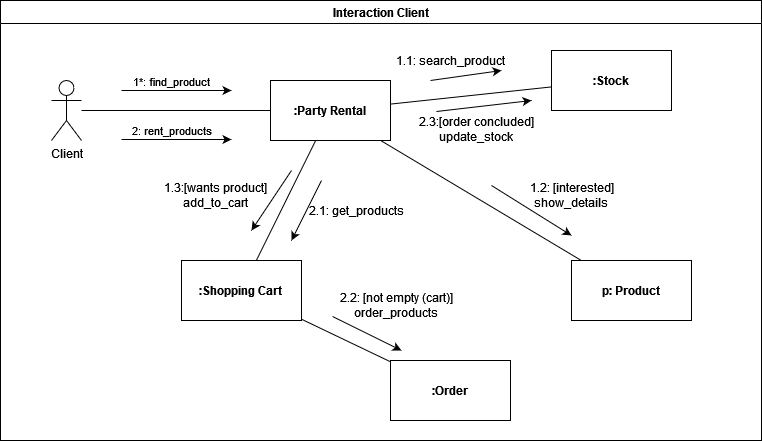

The diagram above was exported from draw.io. Its source (the exported page's mxGraphModel, read from the mxfile embedded in the PNG):
<mxGraphModel dx="1038" dy="556" grid="1" gridSize="10" guides="1" tooltips="1" connect="1" arrows="1" fold="1" page="1" pageScale="1" pageWidth="827" pageHeight="1169" math="0" shadow="0">
  <root>
    <mxCell id="0" />
    <mxCell id="1" parent="0" />
    <mxCell id="lOfTcEBLDfjgALfIyGRS-1" value="Interaction Client" style="swimlane;" parent="1" vertex="1">
      <mxGeometry x="39" y="40" width="761" height="440" as="geometry">
        <mxRectangle x="310" y="190" width="180" height="23" as="alternateBounds" />
      </mxGeometry>
    </mxCell>
    <mxCell id="lOfTcEBLDfjgALfIyGRS-10" style="edgeStyle=orthogonalEdgeStyle;rounded=0;orthogonalLoop=1;jettySize=auto;html=1;fontSize=12;endArrow=none;endFill=0;" parent="lOfTcEBLDfjgALfIyGRS-1" source="lOfTcEBLDfjgALfIyGRS-2" target="lOfTcEBLDfjgALfIyGRS-7" edge="1">
      <mxGeometry relative="1" as="geometry" />
    </mxCell>
    <mxCell id="Pk8x490AaHL8xYVgq3oN-1" value="1*: find_product" style="edgeLabel;html=1;align=center;verticalAlign=middle;resizable=0;points=[];" parent="lOfTcEBLDfjgALfIyGRS-10" vertex="1" connectable="0">
      <mxGeometry x="0.2063" y="2" relative="1" as="geometry">
        <mxPoint x="-25" y="-28" as="offset" />
      </mxGeometry>
    </mxCell>
    <mxCell id="lOfTcEBLDfjgALfIyGRS-2" value="Client" style="shape=umlActor;verticalLabelPosition=bottom;verticalAlign=top;html=1;outlineConnect=0;strokeWidth=1;" parent="lOfTcEBLDfjgALfIyGRS-1" vertex="1">
      <mxGeometry x="51" y="80" width="30" height="60" as="geometry" />
    </mxCell>
    <mxCell id="Pk8x490AaHL8xYVgq3oN-2" style="rounded=0;orthogonalLoop=1;jettySize=auto;html=1;endArrow=none;endFill=0;" parent="lOfTcEBLDfjgALfIyGRS-1" source="lOfTcEBLDfjgALfIyGRS-7" target="lOfTcEBLDfjgALfIyGRS-12" edge="1">
      <mxGeometry relative="1" as="geometry" />
    </mxCell>
    <mxCell id="Pk8x490AaHL8xYVgq3oN-6" style="rounded=0;orthogonalLoop=1;jettySize=auto;html=1;endArrow=none;endFill=0;" parent="lOfTcEBLDfjgALfIyGRS-1" source="lOfTcEBLDfjgALfIyGRS-7" target="lOfTcEBLDfjgALfIyGRS-8" edge="1">
      <mxGeometry relative="1" as="geometry" />
    </mxCell>
    <mxCell id="Pk8x490AaHL8xYVgq3oN-8" style="edgeStyle=none;rounded=0;orthogonalLoop=1;jettySize=auto;html=1;endArrow=none;endFill=0;" parent="lOfTcEBLDfjgALfIyGRS-1" source="lOfTcEBLDfjgALfIyGRS-7" target="Pk8x490AaHL8xYVgq3oN-7" edge="1">
      <mxGeometry relative="1" as="geometry" />
    </mxCell>
    <mxCell id="lOfTcEBLDfjgALfIyGRS-7" value="&lt;font style=&quot;font-size: 12px&quot;&gt;&lt;b&gt;&lt;font style=&quot;font-size: 12px&quot;&gt;:Party Rental&lt;/font&gt;&lt;/b&gt;&lt;/font&gt;" style="rounded=0;whiteSpace=wrap;html=1;strokeWidth=1;" parent="lOfTcEBLDfjgALfIyGRS-1" vertex="1">
      <mxGeometry x="270" y="80" width="120" height="60" as="geometry" />
    </mxCell>
    <mxCell id="Pk8x490AaHL8xYVgq3oN-13" style="edgeStyle=none;rounded=0;orthogonalLoop=1;jettySize=auto;html=1;endArrow=none;endFill=0;" parent="lOfTcEBLDfjgALfIyGRS-1" source="lOfTcEBLDfjgALfIyGRS-8" target="Pk8x490AaHL8xYVgq3oN-12" edge="1">
      <mxGeometry relative="1" as="geometry" />
    </mxCell>
    <mxCell id="lOfTcEBLDfjgALfIyGRS-8" value="&lt;b&gt;:Shopping Cart&lt;br&gt;&lt;/b&gt;" style="rounded=0;whiteSpace=wrap;html=1;strokeWidth=1;" parent="lOfTcEBLDfjgALfIyGRS-1" vertex="1">
      <mxGeometry x="181" y="260" width="120" height="60" as="geometry" />
    </mxCell>
    <mxCell id="lOfTcEBLDfjgALfIyGRS-12" value=":Stock" style="rounded=0;whiteSpace=wrap;html=1;fontSize=12;strokeWidth=1;fontStyle=1" parent="lOfTcEBLDfjgALfIyGRS-1" vertex="1">
      <mxGeometry x="551" y="50" width="120" height="60" as="geometry" />
    </mxCell>
    <mxCell id="Pk8x490AaHL8xYVgq3oN-7" value="&lt;b&gt;p: Product&lt;br&gt;&lt;/b&gt;" style="rounded=0;whiteSpace=wrap;html=1;" parent="lOfTcEBLDfjgALfIyGRS-1" vertex="1">
      <mxGeometry x="571" y="260" width="120" height="60" as="geometry" />
    </mxCell>
    <mxCell id="Pk8x490AaHL8xYVgq3oN-10" value="2: rent_products" style="edgeLabel;html=1;align=center;verticalAlign=middle;resizable=0;points=[];" parent="lOfTcEBLDfjgALfIyGRS-1" vertex="1" connectable="0">
      <mxGeometry x="170" y="129" as="geometry" />
    </mxCell>
    <mxCell id="Pk8x490AaHL8xYVgq3oN-11" value="" style="endArrow=classic;html=1;rounded=0;" parent="lOfTcEBLDfjgALfIyGRS-1" edge="1">
      <mxGeometry width="50" height="50" relative="1" as="geometry">
        <mxPoint x="121" y="139" as="sourcePoint" />
        <mxPoint x="231" y="139" as="targetPoint" />
      </mxGeometry>
    </mxCell>
    <mxCell id="Pk8x490AaHL8xYVgq3oN-12" value="&lt;b&gt;:Order&lt;/b&gt;" style="rounded=0;whiteSpace=wrap;html=1;" parent="lOfTcEBLDfjgALfIyGRS-1" vertex="1">
      <mxGeometry x="390" y="360" width="120" height="60" as="geometry" />
    </mxCell>
    <mxCell id="Pk8x490AaHL8xYVgq3oN-14" value="1.1: search_product" style="text;html=1;align=center;verticalAlign=middle;resizable=0;points=[];autosize=1;strokeColor=none;fillColor=none;" parent="lOfTcEBLDfjgALfIyGRS-1" vertex="1">
      <mxGeometry x="390" y="50" width="120" height="20" as="geometry" />
    </mxCell>
    <mxCell id="Pk8x490AaHL8xYVgq3oN-15" value="" style="endArrow=classic;html=1;rounded=0;" parent="lOfTcEBLDfjgALfIyGRS-1" edge="1">
      <mxGeometry width="50" height="50" relative="1" as="geometry">
        <mxPoint x="430" y="80" as="sourcePoint" />
        <mxPoint x="501" y="70" as="targetPoint" />
      </mxGeometry>
    </mxCell>
    <mxCell id="Pk8x490AaHL8xYVgq3oN-16" value="&lt;div&gt;1.2: [interested]&lt;/div&gt;&lt;div&gt;show_details&lt;br&gt;&lt;/div&gt;" style="text;html=1;align=center;verticalAlign=middle;resizable=0;points=[];autosize=1;strokeColor=none;fillColor=none;" parent="lOfTcEBLDfjgALfIyGRS-1" vertex="1">
      <mxGeometry x="521" y="180" width="100" height="30" as="geometry" />
    </mxCell>
    <mxCell id="Pk8x490AaHL8xYVgq3oN-18" value="&lt;div&gt;1.3:[wants product]&lt;/div&gt;&lt;div&gt;add_to_cart&lt;br&gt;&lt;/div&gt;" style="text;html=1;align=center;verticalAlign=middle;resizable=0;points=[];autosize=1;strokeColor=none;fillColor=none;" parent="lOfTcEBLDfjgALfIyGRS-1" vertex="1">
      <mxGeometry x="160" y="180" width="110" height="30" as="geometry" />
    </mxCell>
    <mxCell id="Pk8x490AaHL8xYVgq3oN-20" value="2.1: get_products" style="text;html=1;align=center;verticalAlign=middle;resizable=0;points=[];autosize=1;strokeColor=none;fillColor=none;" parent="lOfTcEBLDfjgALfIyGRS-1" vertex="1">
      <mxGeometry x="301" y="200" width="110" height="20" as="geometry" />
    </mxCell>
    <mxCell id="Pk8x490AaHL8xYVgq3oN-22" value="&lt;div&gt;2.2: [not empty (cart)]&lt;/div&gt;&lt;div&gt;order_products&lt;br&gt;&lt;/div&gt;" style="text;html=1;align=center;verticalAlign=middle;resizable=0;points=[];autosize=1;strokeColor=none;fillColor=none;" parent="lOfTcEBLDfjgALfIyGRS-1" vertex="1">
      <mxGeometry x="331" y="290" width="130" height="30" as="geometry" />
    </mxCell>
    <mxCell id="Pk8x490AaHL8xYVgq3oN-24" value="&lt;div&gt;2.3:[order concluded]&lt;/div&gt;&lt;div&gt;update_stock&lt;br&gt;&lt;/div&gt;" style="text;html=1;align=center;verticalAlign=middle;resizable=0;points=[];autosize=1;strokeColor=none;fillColor=none;" parent="lOfTcEBLDfjgALfIyGRS-1" vertex="1">
      <mxGeometry x="411" y="114" width="130" height="30" as="geometry" />
    </mxCell>
    <mxCell id="Pk8x490AaHL8xYVgq3oN-17" value="" style="endArrow=classic;html=1;rounded=0;" parent="lOfTcEBLDfjgALfIyGRS-1" edge="1">
      <mxGeometry width="50" height="50" relative="1" as="geometry">
        <mxPoint x="491" y="185" as="sourcePoint" />
        <mxPoint x="571" y="235" as="targetPoint" />
      </mxGeometry>
    </mxCell>
    <mxCell id="Pk8x490AaHL8xYVgq3oN-9" value="" style="endArrow=classic;html=1;rounded=0;" parent="1" edge="1">
      <mxGeometry width="50" height="50" relative="1" as="geometry">
        <mxPoint x="160" y="130" as="sourcePoint" />
        <mxPoint x="270" y="130" as="targetPoint" />
      </mxGeometry>
    </mxCell>
    <mxCell id="Pk8x490AaHL8xYVgq3oN-19" value="" style="endArrow=classic;html=1;rounded=0;" parent="1" edge="1">
      <mxGeometry width="50" height="50" relative="1" as="geometry">
        <mxPoint x="330" y="210" as="sourcePoint" />
        <mxPoint x="290" y="270" as="targetPoint" />
      </mxGeometry>
    </mxCell>
    <mxCell id="Pk8x490AaHL8xYVgq3oN-21" value="" style="endArrow=classic;html=1;rounded=0;" parent="1" edge="1">
      <mxGeometry width="50" height="50" relative="1" as="geometry">
        <mxPoint x="360" y="220" as="sourcePoint" />
        <mxPoint x="330" y="280" as="targetPoint" />
      </mxGeometry>
    </mxCell>
    <mxCell id="Pk8x490AaHL8xYVgq3oN-23" value="" style="endArrow=classic;html=1;rounded=0;exitX=0.008;exitY=0.867;exitDx=0;exitDy=0;exitPerimeter=0;" parent="1" source="Pk8x490AaHL8xYVgq3oN-22" edge="1">
      <mxGeometry width="50" height="50" relative="1" as="geometry">
        <mxPoint x="350" y="320" as="sourcePoint" />
        <mxPoint x="440" y="390" as="targetPoint" />
      </mxGeometry>
    </mxCell>
    <mxCell id="Pk8x490AaHL8xYVgq3oN-25" value="" style="endArrow=classic;html=1;rounded=0;exitX=0.192;exitY=-0.1;exitDx=0;exitDy=0;exitPerimeter=0;" parent="1" source="Pk8x490AaHL8xYVgq3oN-24" edge="1">
      <mxGeometry width="50" height="50" relative="1" as="geometry">
        <mxPoint x="350" y="320" as="sourcePoint" />
        <mxPoint x="570" y="140" as="targetPoint" />
      </mxGeometry>
    </mxCell>
  </root>
</mxGraphModel>